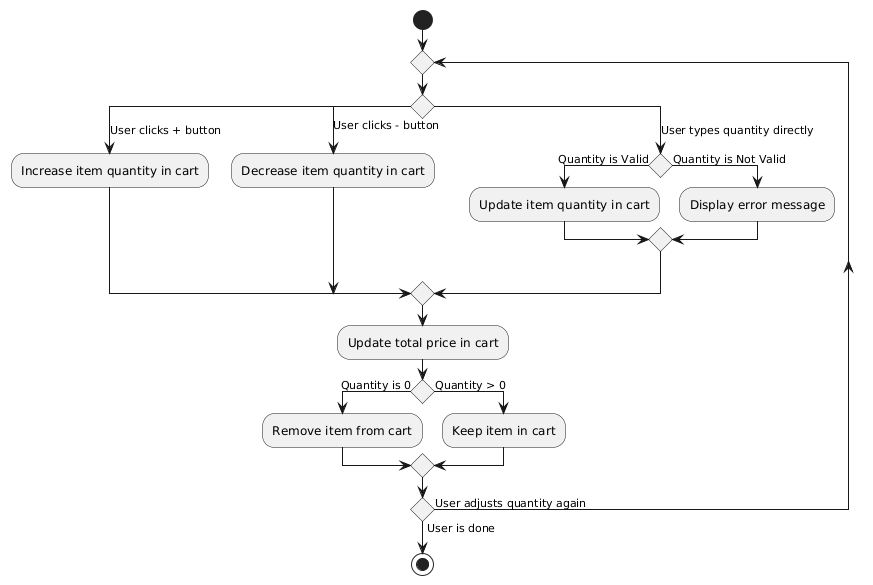

The diagram above was rendered by PlantUML. Its source (embedded in the PNG):
@startuml
start
repeat
    switch ()
        case (User clicks + button)
            :Increase item quantity in cart;
        case (User clicks - button)
            :Decrease item quantity in cart;
        case (User types quantity directly)
            if () then (Quantity is Valid)
                :Update item quantity in cart;
            else (Quantity is Not Valid)
                :Display error message;
            endif
    endswitch
    :Update total price in cart;
    if () then (Quantity is 0)
        :Remove item from cart;
    else (Quantity > 0)
        :Keep item in cart;
    endif
repeat while () is (User adjusts quantity again) not (User is done)
stop
@enduml